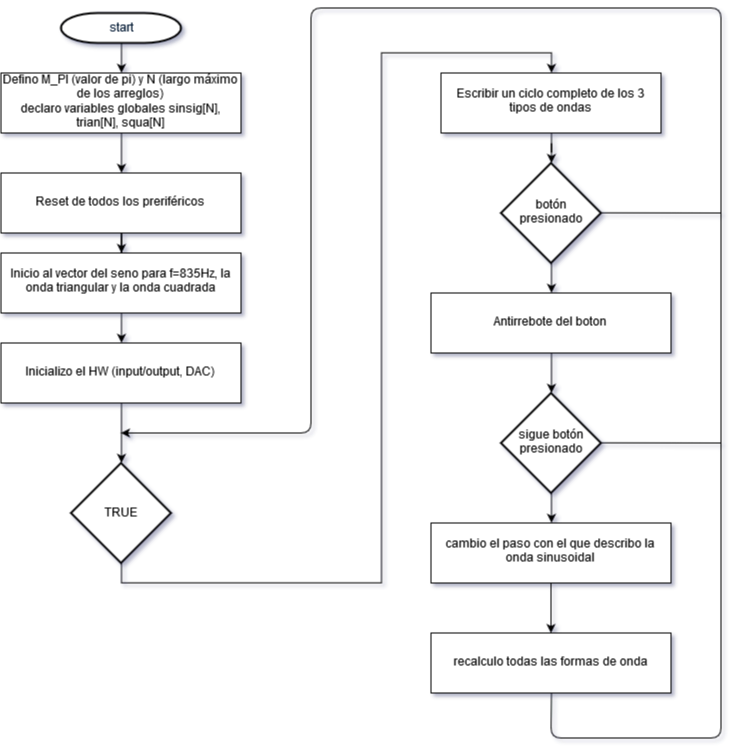

The diagram above was exported from draw.io. Its source (the exported page's mxGraphModel, read from the mxfile embedded in the PNG):
<mxGraphModel dx="1235" dy="1265" grid="1" gridSize="10" guides="1" tooltips="1" connect="1" arrows="1" fold="1" page="1" pageScale="1" pageWidth="1169" pageHeight="827" background="#ffffff" math="0" shadow="0">
  <root>
    <mxCell id="0" />
    <mxCell id="1" parent="0" />
    <mxCell id="2" style="edgeStyle=orthogonalEdgeStyle;rounded=0;html=1;exitX=0.5;exitY=1;exitPerimeter=0;entryX=0.5;entryY=0;jettySize=auto;orthogonalLoop=1;" edge="1" source="3" target="5" parent="1">
      <mxGeometry relative="1" as="geometry" />
    </mxCell>
    <mxCell id="3" value="start" style="shape=mxgraph.flowchart.terminator;fillColor=#FFFFFF;strokeColor=#000000;strokeWidth=2;gradientColor=none;gradientDirection=north;fontColor=#001933;fontStyle=0;html=1;" vertex="1" parent="1">
      <mxGeometry x="284.5" y="53.5" width="120" height="30" as="geometry" />
    </mxCell>
    <mxCell id="4" style="edgeStyle=orthogonalEdgeStyle;rounded=0;html=1;entryX=0.5;entryY=0;jettySize=auto;orthogonalLoop=1;" edge="1" source="5" target="11" parent="1">
      <mxGeometry relative="1" as="geometry" />
    </mxCell>
    <mxCell id="5" value="&lt;div&gt;Defino M_PI (valor de pi) y N (largo máximo de los arreglos)&lt;/div&gt;&lt;div&gt;declaro variables globales sinsig[N], trian[N], squa[N]&lt;/div&gt;" style="rounded=0;whiteSpace=wrap;html=1;" vertex="1" parent="1">
      <mxGeometry x="224.5" y="113.5" width="240" height="60" as="geometry" />
    </mxCell>
    <mxCell id="6" style="edgeStyle=orthogonalEdgeStyle;rounded=0;html=1;entryX=0.5;entryY=0;jettySize=auto;orthogonalLoop=1;" edge="1" source="7" target="9" parent="1">
      <mxGeometry relative="1" as="geometry" />
    </mxCell>
    <mxCell id="7" value="Inicio al vector del seno para f=835Hz, la onda triangular y la onda cuadrada" style="rounded=0;whiteSpace=wrap;html=1;" vertex="1" parent="1">
      <mxGeometry x="224.5" y="293.5" width="240" height="60" as="geometry" />
    </mxCell>
    <mxCell id="8" style="edgeStyle=orthogonalEdgeStyle;rounded=0;html=1;entryX=0.5;entryY=0;entryPerimeter=0;jettySize=auto;orthogonalLoop=1;" edge="1" source="9" target="13" parent="1">
      <mxGeometry relative="1" as="geometry">
        <Array as="points">
          <mxPoint x="344.5" y="473.5" />
          <mxPoint x="344.5" y="473.5" />
        </Array>
      </mxGeometry>
    </mxCell>
    <mxCell id="9" value="Inicializo el HW (input/output, DAC)" style="rounded=0;whiteSpace=wrap;html=1;" vertex="1" parent="1">
      <mxGeometry x="224.5" y="383.5" width="240" height="60" as="geometry" />
    </mxCell>
    <mxCell id="10" style="edgeStyle=orthogonalEdgeStyle;rounded=0;html=1;jettySize=auto;orthogonalLoop=1;" edge="1" source="11" target="7" parent="1">
      <mxGeometry relative="1" as="geometry" />
    </mxCell>
    <mxCell id="11" value="Reset de todos los preriféricos" style="rounded=0;whiteSpace=wrap;html=1;" vertex="1" parent="1">
      <mxGeometry x="224.5" y="213.5" width="240" height="60" as="geometry" />
    </mxCell>
    <mxCell id="12" style="edgeStyle=orthogonalEdgeStyle;rounded=0;html=1;exitX=0.5;exitY=1;exitPerimeter=0;entryX=0.5;entryY=0;jettySize=auto;orthogonalLoop=1;" edge="1" source="13" target="15" parent="1">
      <mxGeometry relative="1" as="geometry">
        <Array as="points">
          <mxPoint x="344.5" y="623.5" />
          <mxPoint x="604.5" y="623.5" />
          <mxPoint x="604.5" y="93.5" />
          <mxPoint x="774.5" y="93.5" />
        </Array>
      </mxGeometry>
    </mxCell>
    <mxCell id="13" value="TRUE" style="strokeWidth=2;html=1;shape=mxgraph.flowchart.decision;whiteSpace=wrap;" vertex="1" parent="1">
      <mxGeometry x="294.5" y="503.5" width="100" height="100" as="geometry" />
    </mxCell>
    <mxCell id="14" style="edgeStyle=orthogonalEdgeStyle;rounded=0;html=1;jettySize=auto;orthogonalLoop=1;" edge="1" source="15" target="17" parent="1">
      <mxGeometry relative="1" as="geometry" />
    </mxCell>
    <mxCell id="15" value="Escribir un ciclo completo de los 3 tipos de ondas" style="rounded=0;whiteSpace=wrap;html=1;" vertex="1" parent="1">
      <mxGeometry x="664.5" y="113.5" width="220" height="60" as="geometry" />
    </mxCell>
    <mxCell id="16" style="edgeStyle=orthogonalEdgeStyle;rounded=0;html=1;entryX=0.5;entryY=0;jettySize=auto;orthogonalLoop=1;" edge="1" source="17" target="19" parent="1">
      <mxGeometry relative="1" as="geometry" />
    </mxCell>
    <mxCell id="17" value="botón presionado" style="strokeWidth=2;html=1;shape=mxgraph.flowchart.decision;whiteSpace=wrap;" vertex="1" parent="1">
      <mxGeometry x="724.5" y="203.5" width="100" height="100" as="geometry" />
    </mxCell>
    <mxCell id="18" style="edgeStyle=orthogonalEdgeStyle;rounded=0;html=1;entryX=0.5;entryY=0;entryPerimeter=0;jettySize=auto;orthogonalLoop=1;" edge="1" source="19" target="21" parent="1">
      <mxGeometry relative="1" as="geometry" />
    </mxCell>
    <mxCell id="19" value="&lt;div&gt;Antirrebote del boton&lt;/div&gt;" style="rounded=0;whiteSpace=wrap;html=1;" vertex="1" parent="1">
      <mxGeometry x="654.5" y="333.5" width="240" height="60" as="geometry" />
    </mxCell>
    <mxCell id="20" style="edgeStyle=orthogonalEdgeStyle;rounded=0;html=1;exitX=0.5;exitY=1;exitPerimeter=0;entryX=0.5;entryY=0;jettySize=auto;orthogonalLoop=1;" edge="1" source="21" target="23" parent="1">
      <mxGeometry relative="1" as="geometry" />
    </mxCell>
    <mxCell id="21" value="sigue botón presionado" style="strokeWidth=2;html=1;shape=mxgraph.flowchart.decision;whiteSpace=wrap;" vertex="1" parent="1">
      <mxGeometry x="724.5" y="433.5" width="100" height="100" as="geometry" />
    </mxCell>
    <mxCell id="22" style="edgeStyle=orthogonalEdgeStyle;rounded=0;html=1;jettySize=auto;orthogonalLoop=1;" edge="1" source="23" target="26" parent="1">
      <mxGeometry relative="1" as="geometry" />
    </mxCell>
    <mxCell id="23" value="cambio el paso con el que describo la onda sinusoidal" style="rounded=0;whiteSpace=wrap;html=1;" vertex="1" parent="1">
      <mxGeometry x="654.5" y="563.5" width="240" height="60" as="geometry" />
    </mxCell>
    <mxCell id="24" value="" style="endArrow=classic;html=1;exitX=0.5;exitY=1;" edge="1" source="26" parent="1">
      <mxGeometry width="50" height="50" relative="1" as="geometry">
        <mxPoint x="224.5" y="1473.5" as="sourcePoint" />
        <mxPoint x="344.5" y="473.5" as="targetPoint" />
        <Array as="points">
          <mxPoint x="774.5" y="778.5" />
          <mxPoint x="944.5" y="778.5" />
          <mxPoint x="944.5" y="48.5" />
          <mxPoint x="534.5" y="48.5" />
          <mxPoint x="534.5" y="473.5" />
        </Array>
      </mxGeometry>
    </mxCell>
    <mxCell id="25" value="" style="endArrow=none;html=1;exitX=1;exitY=0.5;exitPerimeter=0;" edge="1" source="17" parent="1">
      <mxGeometry width="50" height="50" relative="1" as="geometry">
        <mxPoint x="864.5" y="253.5" as="sourcePoint" />
        <mxPoint x="944.5" y="253.5" as="targetPoint" />
      </mxGeometry>
    </mxCell>
    <mxCell id="26" value="recalculo todas las formas de onda" style="rounded=0;whiteSpace=wrap;html=1;" vertex="1" parent="1">
      <mxGeometry x="654.5" y="673.5" width="240" height="60" as="geometry" />
    </mxCell>
    <mxCell id="27" value="" style="endArrow=none;html=1;exitX=1;exitY=0.5;exitPerimeter=0;" edge="1" source="21" parent="1">
      <mxGeometry width="50" height="50" relative="1" as="geometry">
        <mxPoint x="834.5" y="263.5" as="sourcePoint" />
        <mxPoint x="944.5" y="483.5" as="targetPoint" />
      </mxGeometry>
    </mxCell>
  </root>
</mxGraphModel>